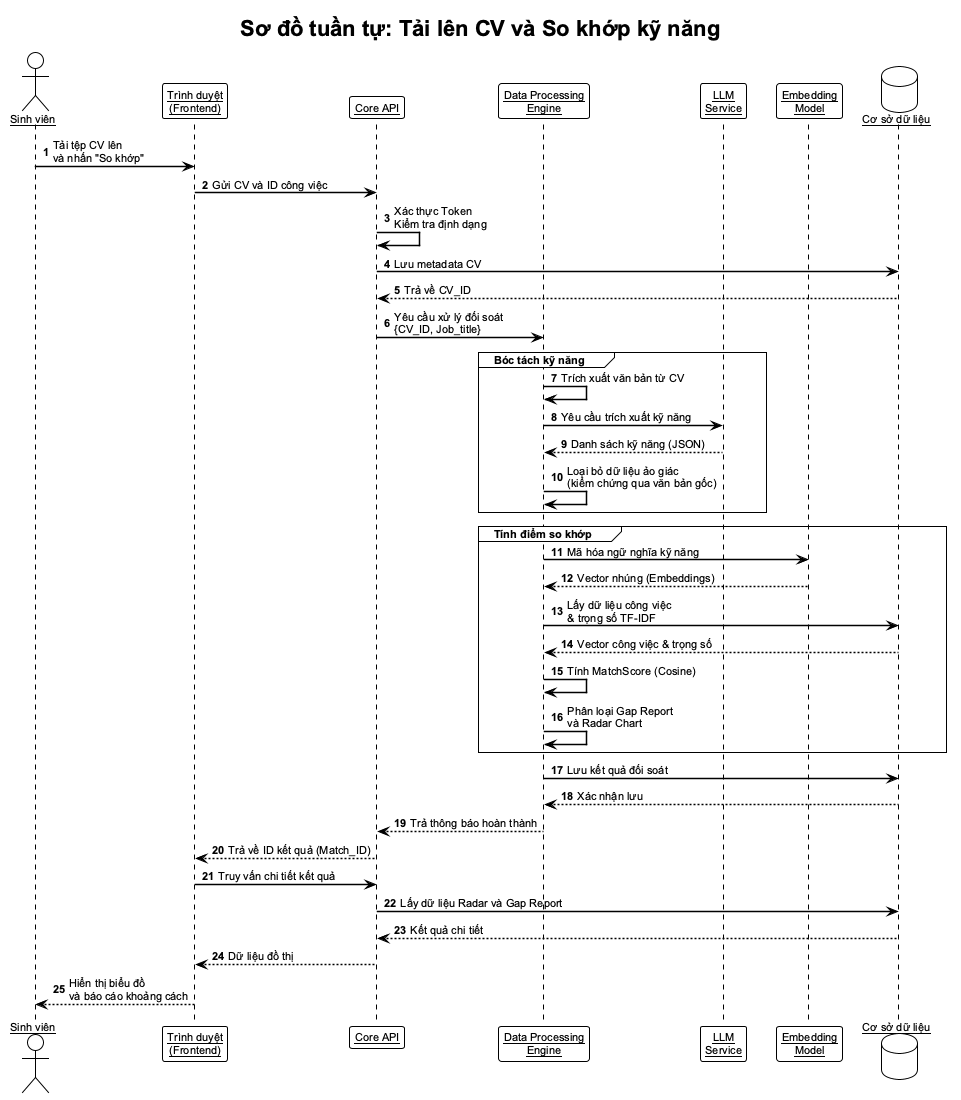

The diagram above was rendered by PlantUML. Its source (embedded in the PNG):
@startuml cv_upload_sequence
!theme plain
skinparam defaultFontSize 11
skinparam defaultFontName Arial
skinparam backgroundColor #FFFFFF
skinparam sequenceArrowThickness 1.5
skinparam sequenceParticipant underline
skinparam sequenceBoxBackgroundColor #F5F5F5

title Sơ đồ tuần tự: Tải lên CV và So khớp kỹ năng

actor       "Sinh viên"              as User
participant "Trình duyệt\n(Frontend)"       as FE
participant "Core API"               as API
participant "Data Processing\nEngine" as ETL
participant "LLM\nService"           as GEMINI
participant "Embedding\nModel"       as EMBED
database    "Cơ sở dữ liệu"          as DB

autonumber

User -> FE   : Tải tệp CV lên\nvà nhấn "So khớp"
FE   -> API  : Gửi CV và ID công việc
API  -> API  : Xác thực Token\nKiểm tra định dạng
API  -> DB   : Lưu metadata CV
DB  --> API  : Trả về CV_ID

API  -> ETL  : Yêu cầu xử lý đối soát\n{CV_ID, Job_title}

group Bóc tách kỹ năng
    ETL -> ETL    : Trích xuất văn bản từ CV
    ETL -> GEMINI : Yêu cầu trích xuất kỹ năng
    GEMINI --> ETL : Danh sách kỹ năng (JSON)
    ETL -> ETL    : Loại bỏ dữ liệu ảo giác\n(kiểm chứng qua văn bản gốc)
end

group Tính điểm so khớp
    ETL -> EMBED  : Mã hóa ngữ nghĩa kỹ năng
    EMBED --> ETL : Vector nhúng (Embeddings)
    ETL -> DB     : Lấy dữ liệu công việc\n& trọng số TF-IDF
    DB  --> ETL   : Vector công việc & trọng số
    ETL -> ETL    : Tính MatchScore (Cosine)
    ETL -> ETL    : Phân loại Gap Report\nvà Radar Chart
end

ETL -> DB    : Lưu kết quả đối soát
DB --> ETL   : Xác nhận lưu

ETL --> API  : Trả thông báo hoàn thành
API --> FE   : Trả về ID kết quả (Match_ID)

FE   -> API  : Truy vấn chi tiết kết quả
API  -> DB   : Lấy dữ liệu Radar và Gap Report
DB  --> API  : Kết quả chi tiết
API --> FE   : Dữ liệu đồ thị
FE  --> User : Hiển thị biểu đồ\nvà báo cáo khoảng cách
@enduml